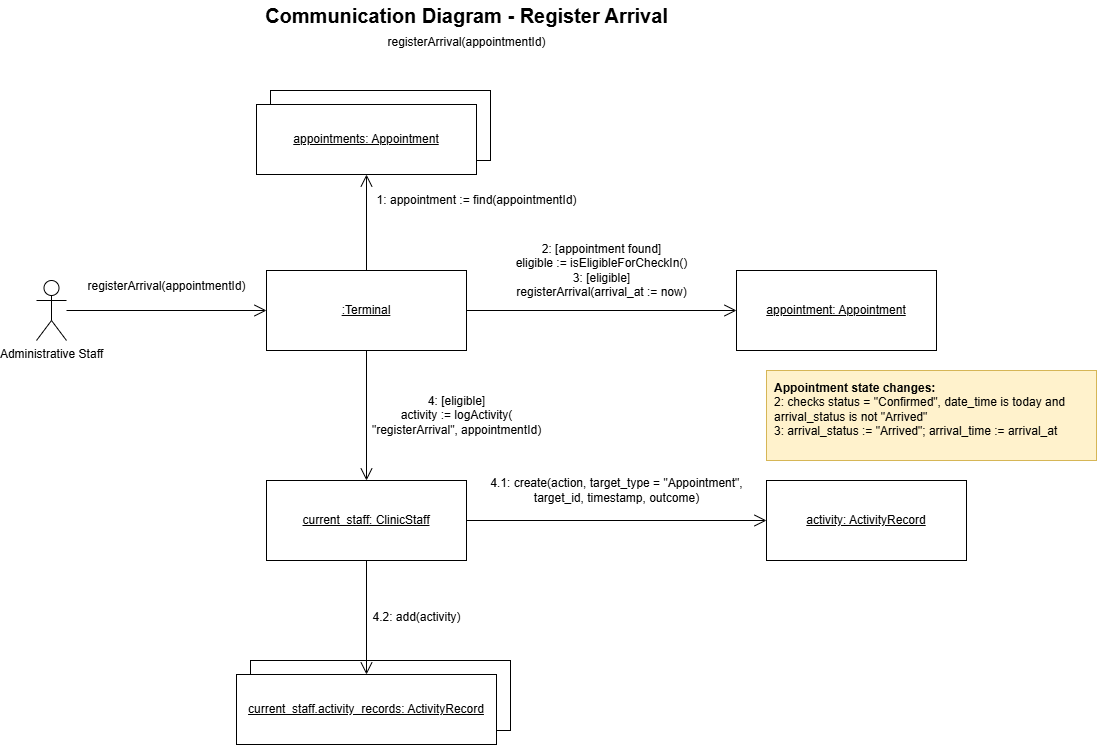

The diagram above was exported from draw.io. Its source (the exported page's mxGraphModel, read from the mxfile embedded in the PNG):
<mxGraphModel dx="2218" dy="818" grid="1" gridSize="10" guides="1" tooltips="1" connect="1" arrows="1" fold="1" page="1" pageScale="1" pageWidth="1300" pageHeight="1000" math="0" shadow="0">
  <root>
    <mxCell id="0" />
    <mxCell id="1" parent="0" />
    <mxCell id="rat1" parent="1" style="text;html=1;align=center;verticalAlign=middle;fontStyle=1;fontSize=20;" value="Communication Diagram - Register Arrival" vertex="1">
      <mxGeometry height="30" width="600" x="250" y="70" as="geometry" />
    </mxCell>
    <mxCell id="rat2" parent="1" style="text;html=1;align=center;verticalAlign=middle;fontSize=12;" value="registerArrival(appointmentId)" vertex="1">
      <mxGeometry height="24" width="600" x="250" y="100" as="geometry" />
    </mxCell>
    <mxCell id="ra_actor" parent="1" style="shape=umlActor;verticalLabelPosition=bottom;verticalAlign=top;html=1;outlineConnect=0;" value="Administrative Staff" vertex="1">
      <mxGeometry height="60" width="30" x="120" y="350" as="geometry" />
    </mxCell>
    <mxCell id="ra_term" parent="1" style="rounded=0;whiteSpace=wrap;html=1;fontStyle=4;" value=":Terminal" vertex="1">
      <mxGeometry height="80" width="200" x="350" y="340" as="geometry" />
    </mxCell>
    <mxCell id="ra_appsb" parent="1" style="rounded=0;whiteSpace=wrap;html=1;" value="" vertex="1">
      <mxGeometry height="70" width="220" x="354" y="160" as="geometry" />
    </mxCell>
    <mxCell id="ra_apps" parent="1" style="rounded=0;whiteSpace=wrap;html=1;fontStyle=4;" value="appointments: Appointment" vertex="1">
      <mxGeometry height="70" width="220" x="340" y="174" as="geometry" />
    </mxCell>
    <mxCell id="ra_app" parent="1" style="rounded=0;whiteSpace=wrap;html=1;fontStyle=4;" value="appointment: Appointment" vertex="1">
      <mxGeometry height="80" width="200" x="820" y="340" as="geometry" />
    </mxCell>
    <mxCell id="ra_staff" parent="1" style="rounded=0;whiteSpace=wrap;html=1;fontStyle=4;" value="current_staff: ClinicStaff" vertex="1">
      <mxGeometry height="80" width="200" x="350" y="550" as="geometry" />
    </mxCell>
    <mxCell id="ra_act" parent="1" style="rounded=0;whiteSpace=wrap;html=1;fontStyle=4;" value="activity: ActivityRecord" vertex="1">
      <mxGeometry height="80" width="200" x="850" y="550" as="geometry" />
    </mxCell>
    <mxCell id="ra_recsb" parent="1" style="rounded=0;whiteSpace=wrap;html=1;" value="" vertex="1">
      <mxGeometry height="70" width="260" x="334" y="730" as="geometry" />
    </mxCell>
    <mxCell id="ra_recs" parent="1" style="rounded=0;whiteSpace=wrap;html=1;fontStyle=4;" value="current_staff.activity_records: ActivityRecord" vertex="1">
      <mxGeometry height="70" width="260" x="320" y="744" as="geometry" />
    </mxCell>
    <mxCell id="rae3" edge="1" parent="1" source="ra_actor" style="endArrow=open;endSize=10;html=1;rounded=0;fontSize=12;labelBackgroundColor=#ffffff;" target="ra_term" value="registerArrival(appointmentId)">
      <mxGeometry relative="1" x="-0.0043" y="24" as="geometry">
        <mxPoint as="offset" />
      </mxGeometry>
    </mxCell>
    <mxCell id="rae4" edge="1" parent="1" source="ra_term" style="endArrow=open;endSize=10;html=1;rounded=0;fontSize=12;labelBackgroundColor=#ffffff;" target="ra_apps" value="1: appointment := find(appointmentId)">
      <mxGeometry relative="1" x="0.4583" y="-110" as="geometry">
        <mxPoint as="offset" />
      </mxGeometry>
    </mxCell>
    <mxCell id="rae5" edge="1" parent="1" source="ra_term" style="endArrow=open;endSize=10;html=1;rounded=0;fontSize=12;labelBackgroundColor=#ffffff;" target="ra_app" value="2: [appointment found]&lt;br&gt;eligible := isEligibleForCheckIn()&lt;br&gt;3: [eligible]&lt;br&gt;registerArrival(arrival_at := now)">
      <mxGeometry relative="1" y="40" as="geometry">
        <mxPoint as="offset" />
      </mxGeometry>
    </mxCell>
    <mxCell id="rae6" edge="1" parent="1" source="ra_term" style="endArrow=open;endSize=10;html=1;rounded=0;fontSize=12;labelBackgroundColor=#ffffff;" target="ra_staff" value="4: [eligible]&lt;br&gt;activity := logActivity(&lt;br&gt;&quot;registerArrival&quot;, appointmentId)">
      <mxGeometry relative="1" y="90" as="geometry">
        <mxPoint as="offset" />
      </mxGeometry>
    </mxCell>
    <mxCell id="rae7" edge="1" parent="1" source="ra_staff" style="endArrow=open;endSize=10;html=1;rounded=0;fontSize=12;labelBackgroundColor=#ffffff;" target="ra_act" value="4.1: create(action, target_type = &quot;Appointment&quot;,&lt;br&gt;target_id, timestamp, outcome)">
      <mxGeometry relative="1" y="30" as="geometry">
        <mxPoint as="offset" />
      </mxGeometry>
    </mxCell>
    <mxCell id="rae8" edge="1" parent="1" source="ra_staff" style="endArrow=open;endSize=10;html=1;rounded=0;fontSize=12;labelBackgroundColor=#ffffff;" target="ra_recs" value="4.2: add(activity)">
      <mxGeometry relative="1" x="-0.0076" y="50" as="geometry">
        <mxPoint as="offset" />
      </mxGeometry>
    </mxCell>
    <mxCell id="ran9" parent="1" style="rounded=0;whiteSpace=wrap;html=1;fillColor=#fff2cc;strokeColor=#d6b656;align=left;verticalAlign=top;spacingLeft=6;spacingTop=4;" value="&lt;b&gt;Appointment state changes:&lt;/b&gt;&lt;br&gt;2: checks status = &quot;Confirmed&quot;, date_time is today and arrival_status is not &quot;Arrived&quot;&lt;br&gt;3: arrival_status := &quot;Arrived&quot;; arrival_time := arrival_at" vertex="1">
      <mxGeometry height="90" width="330" x="850" y="440" as="geometry" />
    </mxCell>
  </root>
</mxGraphModel>